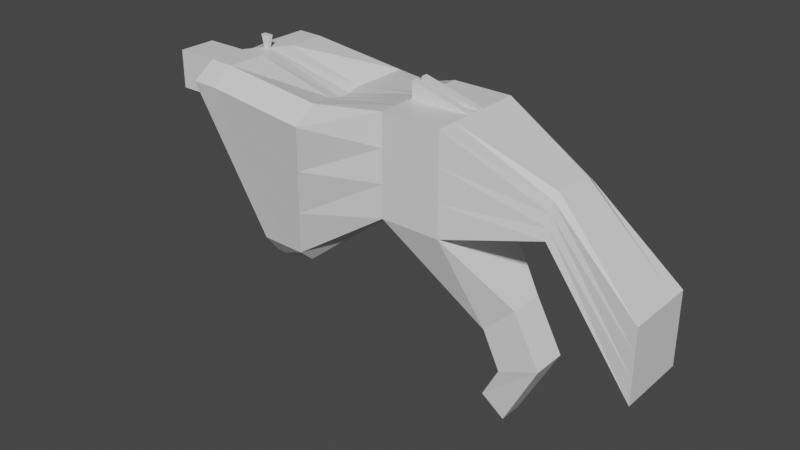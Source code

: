 # Source: AiC_AR.blend  (saved by Blender 2.82.7; exported with 4.5.12 LTS)
import bpy
from mathutils import Matrix  # noqa: F401  (used for matrix-valued properties, if any)

bpy.ops.wm.read_factory_settings(use_empty=True)
scene = bpy.context.scene
scene.name = 'Scene'

# ---- collections
col_collection = bpy.data.collections.new('Collection'); scene.collection.children.link(col_collection)

# ---- materials (node trees are filled in below, after node groups)
mat_material = bpy.data.materials.new('Material')
mat_material.alpha_threshold = 0.0
mat_material.use_transparent_shadow = False
mat_material.line_color = (0.0, 0.0, 0.0, 1.0)

# ---- material node trees
mat_material.use_nodes = True; mat_material.node_tree.nodes.clear()
_N = mat_material.node_tree.nodes; _L = mat_material.node_tree.links
n0 = _N.new('ShaderNodeOutputMaterial'); n0.name = 'Material Output'; n0.location = (300, 300)
n1 = _N.new('ShaderNodeBsdfPrincipled'); n1.name = 'Principled BSDF'; n1.location = (10, 300)
n1.distribution = 'GGX'
n1.subsurface_method = 'BURLEY'
n1.inputs[2].default_value = 0.4
n1.inputs[3].default_value = 1.45
n1.inputs[27].default_value = (0.0, 0.0, 0.0, 1.0)
n1.inputs[28].default_value = 1.0
_L.new(n1.outputs[0], n0.inputs[0])
n0.is_active_output = True

# ---- world
world_world = bpy.data.worlds.new('World'); scene.world = world_world
world_world.use_nodes = True; world_world.node_tree.nodes.clear()
_N = world_world.node_tree.nodes; _L = world_world.node_tree.links
n0 = _N.new('ShaderNodeOutputWorld'); n0.name = 'World Output'; n0.location = (300, 300)
n1 = _N.new('ShaderNodeBackground'); n1.name = 'Background'; n1.location = (10, 300)
n1.inputs[0].default_value = (0.05088, 0.05088, 0.05088, 1.0)
_L.new(n1.outputs[0], n0.inputs[0])
n0.is_active_output = True
world_world.color = (0.05088, 0.05088, 0.05088)
world_world.use_sun_shadow = False
world_world.sun_shadow_jitter_overblur = 0.0

# ---- meshes
me_cube = bpy.data.meshes.new('Cube')
me_cube.from_pydata([(-0.1802, 0.08474, 0.2043), (-0.2124, 0.05163, 0.06045), (-0.1802, -0.08321, 0.2088), (-0.2124, -0.05277, 0.0595), (-0.3125, 0.08474, 0.2168), (-0.2599, 0.05163, 0.06139), (-0.3125, -0.08321, 0.2214), (-0.2599, -0.05277, 0.06045), (-0.3506, 0.0204, 0.2166), (-0.3506, 0.0204, 0.1758), (-0.3506, -0.0204, 0.2166), (-0.3506, -0.0204, 0.1758), (-0.4056, 0.0204, 0.2166), (-0.4056, 0.0204, 0.1758), (-0.4056, -0.0204, 0.2166), (-0.4056, -0.0204, 0.1758), (-0.1079, 0.05134, 0.2323), (-0.1079, 0.05134, 0.1296), (-0.1079, -0.05134, 0.2323), (-0.1079, -0.05134, 0.1296), (-0.04532, 0.05134, 0.2323), (-0.04532, 0.05134, 0.1296), (-0.04532, -0.05134, 0.2323), (-0.04532, -0.05134, 0.1296), (0.05493, 0.02994, 0.1877), (0.05286, 0.03512, 0.1544), (0.05493, -0.02925, 0.1893), (0.05286, -0.03495, 0.1544), (0.1439, 0.03784, 0.1104), (0.1439, 0.03784, 0.03472), (0.1439, -0.03784, 0.1104), (0.1439, -0.03784, 0.03472), (-0.01587, 0.0185, 0.03373), (-0.01587, -0.0185, 0.03373), (0.016, 0.0185, 0.06564), (0.016, -0.0185, 0.06564), (0.002209, 0.0185, -0.003747), (0.002209, -0.0185, -0.003747), (0.04413, 0.0185, 0.01291), (0.04413, -0.0185, 0.01291), (-0.01884, 0.01251, -0.041), (-0.01884, -0.01251, -0.041), (0.005679, 0.01251, -0.05915), (0.005679, -0.01251, -0.05915), (-0.2599, 0.0372, 0.04052), (-0.2599, 0.01234, 0.04052), (-0.2599, -0.01253, 0.04052), (-0.2599, -0.03739, 0.04052), (-0.1802, 0.06, 0.2241), (-0.198, 0.02, 0.214), (-0.198, -0.02, 0.214), (-0.1802, -0.06, 0.2241), (-0.3125, -0.06, 0.2367), (-0.3125, -0.02, 0.2367), (-0.3125, 0.02, 0.2367), (-0.3125, 0.06, 0.2367), (-0.2124, -0.03739, 0.04589), (-0.2124, -0.01253, 0.04589), (-0.2124, 0.01234, 0.04589), (-0.2124, 0.0372, 0.04589), (-0.3506, 0.01224, 0.1758), (-0.3506, 0.00408, 0.1758), (-0.3506, -0.00408, 0.1758), (-0.3506, -0.01224, 0.1758), (-0.3506, -0.01224, 0.2166), (-0.3506, -0.00408, 0.2166), (-0.3506, 0.00408, 0.2166), (-0.3506, 0.01224, 0.2166), (-0.4056, 0.01224, 0.1758), (-0.4056, 0.00408, 0.1758), (-0.4056, -0.00408, 0.1758), (-0.4056, -0.01224, 0.1758), (-0.4056, -0.01224, 0.2166), (-0.4056, -0.00408, 0.2166), (-0.4056, 0.00408, 0.2166), (-0.4056, 0.01224, 0.2166), (-0.1079, 0.0308, 0.2323), (-0.1079, 0.01027, 0.2323), (-0.1079, -0.01027, 0.2323), (-0.1079, -0.0308, 0.2323), (-0.1079, -0.0308, 0.1296), (-0.1079, -0.01027, 0.1296), (-0.1079, 0.01027, 0.1296), (-0.1079, 0.0308, 0.1296), (-0.04532, 0.0308, 0.2323), (-0.04532, 0.01027, 0.2323), (-0.04532, -0.01027, 0.2323), (-0.04532, -0.0308, 0.2323), (-0.04532, -0.0308, 0.1296), (-0.04532, -0.01027, 0.1296), (-0.04532, 0.01027, 0.1296), (-0.04532, 0.0308, 0.1296), (0.05493, 0.0211, 0.1944), (0.05493, 0.00709, 0.1944), (0.05493, -0.006922, 0.1944), (0.05493, -0.02093, 0.1944), (0.05286, -0.02093, 0.1544), (0.05286, -0.006922, 0.1544), (0.05286, 0.00709, 0.1544), (0.05286, 0.0211, 0.1544), (0.1439, 0.02271, 0.1104), (0.1439, 0.007569, 0.1104), (0.1439, -0.007569, 0.1104), (0.1439, -0.02271, 0.1104), (0.1439, -0.02271, 0.03472), (0.1439, -0.007569, 0.03472), (0.1439, 0.007569, 0.03472), (0.1439, 0.02271, 0.03472), (-0.01587, -0.0111, 0.03373), (-0.01587, -0.0037, 0.03373), (-0.01587, 0.0037, 0.03373), (-0.01587, 0.0111, 0.03373), (0.016, -0.0111, 0.06564), (0.016, -0.0037, 0.06564), (0.016, 0.0037, 0.06564), (0.016, 0.0111, 0.06564), (0.002209, -0.0111, -0.003747), (0.002209, -0.0037, -0.003747), (0.002209, 0.0037, -0.003747), (0.002209, 0.0111, -0.003747), (0.04413, -0.0111, 0.01291), (0.04413, -0.0037, 0.01291), (0.04413, 0.0037, 0.01291), (0.04413, 0.0111, 0.01291), (-0.01884, -0.007507, -0.041), (-0.01884, -0.002502, -0.041), (-0.01884, 0.002502, -0.041), (-0.01884, 0.007507, -0.041), (0.005679, -0.007507, -0.05915), (0.005679, -0.002502, -0.05915), (0.005679, 0.002502, -0.05915), (0.005679, 0.007507, -0.05915), (-0.249, 0.05163, 0.06118), (-0.2861, -0.08321, 0.2211), (-0.249, -0.05277, 0.06023), (-0.2861, 0.08474, 0.2165), (-0.249, 0.0372, 0.0403), (-0.249, 0.01234, 0.0403), (-0.249, -0.01253, 0.0403), (-0.249, -0.03739, 0.0403), (-0.2861, 0.06, 0.2363), (-0.2861, 0.02, 0.2363), (-0.2861, -0.02, 0.2363), (-0.2861, -0.06, 0.2363), (-0.2599, 0.004048, 0.04052), (-0.2599, -0.00424, 0.04052), (-0.198, 0.006667, 0.2108), (-0.198, -0.006667, 0.2108), (-0.3022, -0.001447, 0.2365), (-0.3022, 0.001446, 0.2365), (-0.2124, -0.00424, 0.04589), (-0.2124, 0.004048, 0.04589), (-0.3506, 0.00136, 0.1758), (-0.3506, -0.00136, 0.1758), (-0.3506, -0.00136, 0.2166), (-0.3506, 0.00136, 0.2166), (-0.4056, 0.00136, 0.1758), (-0.4056, -0.00136, 0.1758), (-0.4056, -0.00136, 0.2166), (-0.4056, 0.00136, 0.2166), (-0.1079, 0.003423, 0.2323), (-0.1079, -0.003423, 0.2323), (-0.1079, -0.003423, 0.1296), (-0.1079, 0.003423, 0.1296), (-0.04532, 0.003423, 0.2323), (-0.04532, -0.003423, 0.2323), (-0.04532, -0.003423, 0.1296), (-0.04532, 0.003423, 0.1296), (0.05493, 0.002419, 0.1944), (0.05493, -0.002251, 0.1944), (0.05286, -0.002251, 0.1544), (0.05286, 0.002419, 0.1544), (0.1439, 0.002523, 0.1104), (0.1439, -0.002523, 0.1104), (0.1439, -0.002523, 0.03472), (0.1439, 0.002523, 0.03472), (-0.01587, -0.001233, 0.03373), (-0.01587, 0.001233, 0.03373), (0.016, -0.001233, 0.06564), (0.016, 0.001233, 0.06564), (0.002209, -0.001233, -0.003747), (0.002209, 0.001233, -0.003747), (0.04413, -0.001233, 0.01291), (0.04413, 0.001233, 0.01291), (-0.01884, -0.0008341, -0.041), (-0.01884, 0.0008341, -0.041), (0.005679, -0.0008341, -0.05915), (0.005679, 0.0008341, -0.05915), (-0.2964, 0.001446, 0.2365), (-0.2964, -0.001447, 0.2365), (-0.249, 0.004048, 0.0403), (-0.249, -0.00424, 0.0403), (-0.3042, -0.002561, 0.2498), (-0.3042, 0.002561, 0.2498), (-0.294, 0.002561, 0.2497), (-0.294, -0.002561, 0.2497), (-0.1079, -0.003423, 0.2491), (-0.1079, -0.01027, 0.2491), (-0.1079, 0.01027, 0.2491), (-0.1079, 0.003423, 0.2491), (-0.1909, 0.0737, 0.1563), (-0.2017, 0.06266, 0.1084), (-0.2774, -0.06291, 0.1141), (-0.2949, -0.07306, 0.1678), (-0.1909, -0.07306, 0.1591), (-0.2017, -0.06291, 0.1093), (-0.2949, 0.0737, 0.165), (-0.2774, 0.06266, 0.1132), (-0.3506, -0.0204, 0.1894), (-0.3506, -0.0204, 0.203), (-0.3506, 0.0204, 0.203), (-0.3506, 0.0204, 0.1894), (-0.4056, -0.0204, 0.1894), (-0.4056, -0.0204, 0.203), (-0.4056, 0.0204, 0.203), (-0.4056, 0.0204, 0.1894), (-0.1079, 0.05134, 0.198), (-0.1079, 0.05134, 0.1638), (-0.1079, -0.05134, 0.198), (-0.1079, -0.05134, 0.1638), (-0.04532, 0.05134, 0.198), (-0.04532, 0.05134, 0.1638), (-0.04532, -0.05134, 0.198), (-0.04532, -0.05134, 0.1638), (0.05424, 0.03166, 0.1766), (0.05355, 0.03339, 0.1655), (0.05424, -0.03115, 0.1776), (0.05355, -0.03305, 0.166), (0.1439, 0.03784, 0.08518), (0.1439, 0.03784, 0.05995), (0.1439, -0.03784, 0.08518), (0.1439, -0.03784, 0.05995), (0.1439, 0.02271, 0.08518), (0.1439, 0.02271, 0.05995), (0.1439, 0.007569, 0.08518), (0.1439, 0.007569, 0.05995), (0.1439, -0.007569, 0.08518), (0.1439, -0.007569, 0.05995), (0.1439, -0.02271, 0.08518), (0.1439, -0.02271, 0.05995), (-0.4056, -0.01224, 0.203), (-0.4056, -0.01224, 0.1894), (-0.4056, -0.00408, 0.203), (-0.4056, -0.00408, 0.1894), (-0.4056, 0.00408, 0.203), (-0.4056, 0.00408, 0.1894), (-0.4056, 0.01224, 0.203), (-0.4056, 0.01224, 0.1894), (-0.2737, 0.0737, 0.1647), (-0.2613, 0.06266, 0.1129), (-0.2737, -0.07306, 0.1674), (-0.2613, -0.06291, 0.1138), (-0.4056, -0.00136, 0.203), (-0.4056, -0.00136, 0.1894), (-0.4056, 0.00136, 0.203), (-0.4056, 0.00136, 0.1894), (0.1439, 0.002523, 0.08518), (0.1439, 0.002523, 0.05995), (0.1439, -0.002523, 0.08518), (0.1439, -0.002523, 0.05995), (-0.267, -0.01224, 0.203), (-0.267, -0.01224, 0.1894), (-0.267, -0.00408, 0.203), (-0.267, -0.00408, 0.1894), (-0.267, 0.00408, 0.203), (-0.267, 0.00408, 0.1894), (-0.267, 0.01224, 0.203), (-0.267, 0.01224, 0.1894), (-0.267, -0.00136, 0.203), (-0.267, -0.00136, 0.1894), (-0.267, 0.00136, 0.203), (-0.267, 0.00136, 0.1894)], [], [(143, 52, 6, 133), (250, 133, 6, 203), (47, 7, 11, 63), (139, 56, 3, 134), (205, 3, 19, 219), (248, 135, 0, 200), (67, 8, 12, 75), (55, 4, 8, 67), (207, 5, 9, 211), (203, 6, 10, 209), (246, 75, 12, 214), (209, 10, 14, 213), (211, 9, 13, 215), (63, 11, 15, 71), (79, 18, 22, 87), (200, 0, 16, 216), (59, 1, 17, 83), (51, 2, 18, 79), (91, 21, 25, 99), (216, 16, 20, 220), (23, 19, 33, 35), (219, 19, 23, 223), (95, 26, 30, 103), (223, 23, 27, 227), (87, 22, 26, 95), (220, 20, 24, 224), (238, 103, 30, 230), (224, 24, 28, 228), (99, 25, 29, 107), (227, 27, 31, 231), (35, 33, 37, 39), (88, 23, 35, 112), (83, 17, 32, 111), (17, 21, 34, 32), (36, 38, 42, 40), (112, 35, 39, 120), (32, 34, 38, 36), (111, 32, 36, 119), (127, 40, 42, 131), (119, 36, 40, 127), (39, 37, 41, 43), (120, 39, 43, 128), (38, 123, 131, 42), (123, 122, 130, 131), (182, 121, 129, 186), (121, 120, 128, 129), (37, 116, 124, 41), (116, 117, 125, 124), (181, 118, 126, 185), (118, 119, 127, 126), (41, 124, 128, 43), (124, 125, 129, 128), (185, 126, 130, 187), (126, 127, 131, 130), (33, 108, 116, 37), (108, 109, 117, 116), (177, 110, 118, 181), (110, 111, 119, 118), (34, 115, 123, 38), (115, 114, 122, 123), (178, 113, 121, 182), (113, 112, 120, 121), (19, 80, 108, 33), (80, 81, 109, 108), (163, 82, 110, 177), (82, 83, 111, 110), (21, 91, 115, 34), (91, 90, 114, 115), (166, 89, 113, 178), (89, 88, 112, 113), (27, 96, 104, 31), (96, 97, 105, 104), (171, 98, 106, 175), (98, 99, 107, 106), (228, 28, 100, 232), (232, 100, 101, 234), (258, 173, 102, 236), (236, 102, 103, 238), (20, 84, 92, 24), (84, 85, 93, 92), (165, 86, 94, 169), (86, 87, 95, 94), (24, 92, 100, 28), (92, 93, 101, 100), (169, 94, 102, 173), (94, 95, 103, 102), (23, 88, 96, 27), (88, 89, 97, 96), (167, 90, 98, 171), (90, 91, 99, 98), (0, 48, 76, 16), (48, 49, 77, 76), (147, 50, 78, 161), (50, 51, 79, 78), (3, 56, 80, 19), (56, 57, 81, 80), (151, 58, 82, 163), (58, 59, 83, 82), (16, 76, 84, 20), (76, 77, 85, 84), (78, 86, 197), (78, 79, 87, 86), (9, 60, 68, 13), (60, 61, 69, 68), (153, 62, 70, 157), (62, 63, 71, 70), (213, 14, 72, 240), (240, 72, 73, 242), (254, 159, 74, 244), (244, 74, 75, 246), (6, 52, 64, 10), (52, 53, 65, 64), (149, 54, 66, 155), (54, 55, 67, 66), (10, 64, 72, 14), (64, 65, 73, 72), (155, 66, 74, 159), (66, 67, 75, 74), (132, 1, 59, 136), (136, 59, 58, 137), (191, 150, 57, 138), (138, 57, 56, 139), (5, 44, 60, 9), (44, 45, 61, 60), (145, 46, 62, 153), (46, 47, 63, 62), (135, 4, 55, 140), (140, 55, 54, 141), (189, 148, 53, 142), (142, 53, 52, 143), (50, 142, 143, 51), (147, 189, 142, 50), (48, 140, 141, 49), (0, 135, 140, 48), (46, 138, 139, 47), (145, 191, 138, 46), (44, 136, 137, 45), (5, 132, 136, 44), (206, 4, 135, 248), (47, 139, 134, 7), (204, 2, 133, 250), (51, 143, 133, 2), (45, 137, 190, 144), (144, 190, 191, 145), (49, 141, 188, 146), (146, 188, 189, 147), (141, 54, 149, 188), (189, 188, 194, 195), (45, 144, 152, 61), (144, 145, 153, 152), (137, 58, 151, 190), (190, 151, 150, 191), (65, 154, 158, 73), (154, 155, 159, 158), (53, 148, 154, 65), (148, 149, 155, 154), (242, 73, 158, 252), (252, 158, 159, 254), (61, 152, 156, 69), (152, 153, 157, 156), (165, 161, 196), (160, 161, 165, 164), (57, 150, 162, 81), (150, 151, 163, 162), (49, 146, 160, 77), (146, 147, 161, 160), (89, 166, 170, 97), (166, 167, 171, 170), (93, 168, 172, 101), (168, 169, 173, 172), (85, 164, 168, 93), (164, 165, 169, 168), (234, 101, 172, 256), (256, 172, 173, 258), (97, 170, 174, 105), (170, 171, 175, 174), (90, 167, 179, 114), (167, 166, 178, 179), (81, 162, 176, 109), (162, 163, 177, 176), (114, 179, 183, 122), (179, 178, 182, 183), (109, 176, 180, 117), (176, 177, 181, 180), (125, 184, 186, 129), (184, 185, 187, 186), (117, 180, 184, 125), (180, 181, 185, 184), (122, 183, 187, 130), (183, 182, 186, 187), (194, 193, 192, 195), (188, 149, 193, 194), (148, 189, 195, 192), (149, 148, 192, 193), (196, 197, 86, 165), (198, 199, 164, 85), (161, 78, 197, 196), (160, 164, 199), (85, 77, 198), (77, 160, 199, 198), (175, 257, 259, 174), (257, 256, 258, 259), (106, 235, 257, 175), (235, 234, 256, 257), (157, 253, 255, 156), (246, 247, 267, 266), (70, 243, 253, 157), (255, 253, 269, 271), (3, 205, 251, 134), (205, 204, 250, 251), (5, 207, 249, 132), (207, 206, 248, 249), (69, 245, 247, 68), (245, 255, 271, 265), (156, 255, 245, 69), (242, 252, 268, 262), (71, 241, 243, 70), (240, 242, 262, 260), (15, 212, 241, 71), (212, 213, 240, 241), (105, 237, 239, 104), (237, 236, 238, 239), (174, 259, 237, 105), (259, 258, 236, 237), (107, 233, 235, 106), (233, 232, 234, 235), (29, 229, 233, 107), (229, 228, 232, 233), (26, 226, 230, 30), (226, 227, 231, 230), (25, 225, 229, 29), (225, 224, 228, 229), (104, 239, 231, 31), (239, 238, 230, 231), (21, 221, 225, 25), (221, 220, 224, 225), (22, 222, 226, 26), (222, 223, 227, 226), (18, 218, 222, 22), (218, 219, 223, 222), (17, 217, 221, 21), (217, 216, 220, 221), (1, 201, 217, 17), (201, 200, 216, 217), (8, 210, 214, 12), (210, 211, 215, 214), (11, 208, 212, 15), (208, 209, 213, 212), (68, 247, 215, 13), (247, 246, 214, 215), (7, 202, 208, 11), (202, 203, 209, 208), (4, 206, 210, 8), (206, 207, 211, 210), (132, 249, 201, 1), (249, 248, 200, 201), (2, 204, 218, 18), (204, 205, 219, 218), (134, 251, 202, 7), (251, 250, 203, 202), (269, 268, 270, 271), (263, 262, 268, 269), (265, 264, 266, 267), (271, 270, 264, 265), (261, 260, 262, 263), (254, 244, 264, 270), (241, 240, 260, 261), (252, 254, 270, 268), (247, 245, 265, 267), (243, 241, 261, 263), (253, 243, 263, 269), (244, 246, 266, 264)])
_uv = me_cube.uv_layers.new(name='UVMap')
_uv.uv.foreach_set('vector', [0.8175, 0.7, 0.875, 0.7, 0.875, 0.75, 0.8175, 0.75, 0.5417, 0.9425, 0.625, 0.9425, 0.625, 1.0, 0.5417, 1.0, 0.125, 0.7, 0.125, 0.75, 0.125, 0.75, 0.125, 0.7, 0.1825, 0.7, 0.375, 0.7, 0.375, 0.75, 0.1825, 0.75, 0.4583, 0.75, 0.375, 0.75, 0.375, 0.75, 0.4583, 0.75, 0.5417, 0.3075, 0.625, 0.3075, 0.625, 0.5, 0.5417, 0.5, 0.875, 0.55, 0.875, 0.5, 0.875, 0.5, 0.875, 0.55, 0.875, 0.55, 0.875, 0.5, 0.875, 0.5, 0.875, 0.55, 0.4583, 0.25, 0.375, 0.25, 0.375, 0.25, 0.4583, 0.25, 0.5417, 1.0, 0.625, 1.0, 0.625, 1.0, 0.5417, 1.0, 0.5417, 0.2, 0.625, 0.2, 0.625, 0.25, 0.5417, 0.25, 0.5417, 1.0, 0.625, 1.0, 0.625, 1.0, 0.5417, 1.0, 0.4583, 0.25, 0.375, 0.25, 0.375, 0.25, 0.4583, 0.25, 0.125, 0.7, 0.125, 0.75, 0.125, 0.75, 0.125, 0.7, 0.625, 0.7, 0.625, 0.75, 0.625, 0.75, 0.625, 0.7, 0.5417, 0.5, 0.625, 0.5, 0.625, 0.5, 0.5417, 0.5, 0.375, 0.55, 0.375, 0.5, 0.375, 0.5, 0.375, 0.55, 0.625, 0.7, 0.625, 0.75, 0.625, 0.75, 0.625, 0.7, 0.375, 0.55, 0.375, 0.5, 0.375, 0.5, 0.375, 0.55, 0.5417, 0.5, 0.625, 0.5, 0.625, 0.5, 0.5417, 0.5, 0.375, 0.75, 0.375, 0.75, 0.375, 0.75, 0.375, 0.75, 0.4583, 0.75, 0.375, 0.75, 0.375, 0.75, 0.4583, 0.75, 0.625, 0.7, 0.625, 0.75, 0.625, 0.75, 0.625, 0.7, 0.4583, 0.75, 0.375, 0.75, 0.375, 0.75, 0.4583, 0.75, 0.625, 0.7, 0.625, 0.75, 0.625, 0.75, 0.625, 0.7, 0.5417, 0.5, 0.625, 0.5, 0.625, 0.5, 0.5417, 0.5, 0.5417, 0.7, 0.625, 0.7, 0.625, 0.75, 0.5417, 0.75, 0.5417, 0.5, 0.625, 0.5, 0.625, 0.5, 0.5417, 0.5, 0.375, 0.55, 0.375, 0.5, 0.375, 0.5, 0.375, 0.55, 0.4583, 0.75, 0.375, 0.75, 0.375, 0.75, 0.4583, 0.75, 0.375, 0.75, 0.375, 0.75, 0.375, 0.75, 0.375, 0.75, 0.375, 0.7, 0.375, 0.75, 0.375, 0.75, 0.375, 0.7, 0.375, 0.55, 0.375, 0.5, 0.375, 0.5, 0.375, 0.55, 0.375, 0.5, 0.375, 0.5, 0.375, 0.5, 0.375, 0.5, 0.375, 0.5, 0.375, 0.5, 0.375, 0.5, 0.375, 0.5, 0.375, 0.7, 0.375, 0.75, 0.375, 0.75, 0.375, 0.7, 0.375, 0.5, 0.375, 0.5, 0.375, 0.5, 0.375, 0.5, 0.375, 0.55, 0.375, 0.5, 0.375, 0.5, 0.375, 0.55, 0.375, 0.55, 0.375, 0.5, 0.375, 0.5, 0.375, 0.55, 0.375, 0.55, 0.375, 0.5, 0.375, 0.5, 0.375, 0.55, 0.375, 0.75, 0.375, 0.75, 0.375, 0.75, 0.375, 0.75, 0.375, 0.7, 0.375, 0.75, 0.375, 0.75, 0.375, 0.7, 0.375, 0.5, 0.375, 0.55, 0.375, 0.55, 0.375, 0.5, 0.375, 0.55, 0.375, 0.6, 0.375, 0.6, 0.375, 0.55, 0.375, 0.6333, 0.375, 0.65, 0.375, 0.65, 0.375, 0.6333, 0.375, 0.65, 0.375, 0.7, 0.375, 0.7, 0.375, 0.65, 0.375, 0.75, 0.375, 0.7, 0.375, 0.7, 0.375, 0.75, 0.375, 0.7, 0.375, 0.65, 0.375, 0.65, 0.375, 0.7, 0.375, 0.6167, 0.375, 0.6, 0.375, 0.6, 0.375, 0.6167, 0.375, 0.6, 0.375, 0.55, 0.375, 0.55, 0.375, 0.6, 0.375, 0.75, 0.375, 0.7, 0.375, 0.7, 0.375, 0.75, 0.375, 0.7, 0.375, 0.65, 0.375, 0.65, 0.375, 0.7, 0.375, 0.6167, 0.375, 0.6, 0.375, 0.6, 0.375, 0.6167, 0.375, 0.6, 0.375, 0.55, 0.375, 0.55, 0.375, 0.6, 0.375, 0.75, 0.375, 0.7, 0.375, 0.7, 0.375, 0.75, 0.375, 0.7, 0.375, 0.65, 0.375, 0.65, 0.375, 0.7, 0.375, 0.6167, 0.375, 0.6, 0.375, 0.6, 0.375, 0.6167, 0.375, 0.6, 0.375, 0.55, 0.375, 0.55, 0.375, 0.6, 0.375, 0.5, 0.375, 0.55, 0.375, 0.55, 0.375, 0.5, 0.375, 0.55, 0.375, 0.6, 0.375, 0.6, 0.375, 0.55, 0.375, 0.6333, 0.375, 0.65, 0.375, 0.65, 0.375, 0.6333, 0.375, 0.65, 0.375, 0.7, 0.375, 0.7, 0.375, 0.65, 0.375, 0.75, 0.375, 0.7, 0.375, 0.7, 0.375, 0.75, 0.375, 0.7, 0.375, 0.65, 0.375, 0.65, 0.375, 0.7, 0.375, 0.6167, 0.375, 0.6, 0.375, 0.6, 0.375, 0.6167, 0.375, 0.6, 0.375, 0.55, 0.375, 0.55, 0.375, 0.6, 0.375, 0.5, 0.375, 0.55, 0.375, 0.55, 0.375, 0.5, 0.375, 0.55, 0.375, 0.6, 0.375, 0.6, 0.375, 0.55, 0.375, 0.6333, 0.375, 0.65, 0.375, 0.65, 0.375, 0.6333, 0.375, 0.65, 0.375, 0.7, 0.375, 0.7, 0.375, 0.65, 0.375, 0.75, 0.375, 0.7, 0.375, 0.7, 0.375, 0.75, 0.375, 0.7, 0.375, 0.65, 0.375, 0.65, 0.375, 0.7, 0.375, 0.6167, 0.375, 0.6, 0.375, 0.6, 0.375, 0.6167, 0.375, 0.6, 0.375, 0.55, 0.375, 0.55, 0.375, 0.6, 0.5417, 0.5, 0.625, 0.5, 0.625, 0.55, 0.5417, 0.55, 0.5417, 0.55, 0.625, 0.55, 0.625, 0.6, 0.5417, 0.6, 0.5417, 0.6333, 0.625, 0.6333, 0.625, 0.65, 0.5417, 0.65, 0.5417, 0.65, 0.625, 0.65, 0.625, 0.7, 0.5417, 0.7, 0.625, 0.5, 0.625, 0.55, 0.625, 0.55, 0.625, 0.5, 0.625, 0.55, 0.625, 0.6, 0.625, 0.6, 0.625, 0.55, 0.625, 0.6333, 0.625, 0.65, 0.625, 0.65, 0.625, 0.6333, 0.625, 0.65, 0.625, 0.7, 0.625, 0.7, 0.625, 0.65, 0.625, 0.5, 0.625, 0.55, 0.625, 0.55, 0.625, 0.5, 0.625, 0.55, 0.625, 0.6, 0.625, 0.6, 0.625, 0.55, 0.625, 0.6333, 0.625, 0.65, 0.625, 0.65, 0.625, 0.6333, 0.625, 0.65, 0.625, 0.7, 0.625, 0.7, 0.625, 0.65, 0.375, 0.75, 0.375, 0.7, 0.375, 0.7, 0.375, 0.75, 0.375, 0.7, 0.375, 0.65, 0.375, 0.65, 0.375, 0.7, 0.375, 0.6167, 0.375, 0.6, 0.375, 0.6, 0.375, 0.6167, 0.375, 0.6, 0.375, 0.55, 0.375, 0.55, 0.375, 0.6, 0.625, 0.5, 0.625, 0.55, 0.625, 0.55, 0.625, 0.5, 0.625, 0.55, 0.625, 0.6, 0.625, 0.6, 0.625, 0.55, 0.625, 0.6333, 0.625, 0.65, 0.625, 0.65, 0.625, 0.6333, 0.625, 0.65, 0.625, 0.7, 0.625, 0.7, 0.625, 0.65, 0.375, 0.75, 0.375, 0.7, 0.375, 0.7, 0.375, 0.75, 0.375, 0.7, 0.375, 0.65, 0.375, 0.65, 0.375, 0.7, 0.375, 0.6167, 0.375, 0.6, 0.375, 0.6, 0.375, 0.6167, 0.375, 0.6, 0.375, 0.55, 0.375, 0.55, 0.375, 0.6, 0.625, 0.5, 0.625, 0.55, 0.625, 0.55, 0.625, 0.5, 0.625, 0.55, 0.625, 0.6, 0.625, 0.6, 0.625, 0.55, 0.625, 0.65, 0.625, 0.65, 0.625, 0.65, 0.625, 0.65, 0.625, 0.7, 0.625, 0.7, 0.625, 0.65, 0.125, 0.5, 0.125, 0.55, 0.125, 0.55, 0.125, 0.5, 0.125, 0.55, 0.125, 0.6, 0.125, 0.6, 0.125, 0.55, 0.125, 0.6333, 0.125, 0.65, 0.125, 0.65, 0.125, 0.6333, 0.125, 0.65, 0.125, 0.7, 0.125, 0.7, 0.125, 0.65, 0.5417, 0.0, 0.625, 0.0, 0.625, 0.05, 0.5417, 0.05, 0.5417, 0.05, 0.625, 0.05, 0.625, 0.1, 0.5417, 0.1, 0.5417, 0.1333, 0.625, 0.1333, 0.625, 0.15, 0.5417, 0.15, 0.5417, 0.15, 0.625, 0.15, 0.625, 0.2, 0.5417, 0.2, 0.875, 0.75, 0.875, 0.7, 0.875, 0.7, 0.875, 0.75, 0.875, 0.7, 0.875, 0.65, 0.875, 0.65, 0.875, 0.7, 0.875, 0.6167, 0.875, 0.6, 0.875, 0.6, 0.875, 0.6167, 0.875, 0.6, 0.875, 0.55, 0.875, 0.55, 0.875, 0.6, 0.875, 0.75, 0.875, 0.7, 0.875, 0.7, 0.875, 0.75, 0.875, 0.7, 0.875, 0.65, 0.875, 0.65, 0.875, 0.7, 0.875, 0.6167, 0.875, 0.6, 0.875, 0.6, 0.875, 0.6167, 0.875, 0.6, 0.875, 0.55, 0.875, 0.55, 0.875, 0.6, 0.1825, 0.5, 0.375, 0.5, 0.375, 0.55, 0.1825, 0.55, 0.1825, 0.55, 0.375, 0.55, 0.375, 0.6, 0.1825, 0.6, 0.1825, 0.6333, 0.375, 0.6333, 0.375, 0.65, 0.1825, 0.65, 0.1825, 0.65, 0.375, 0.65, 0.375, 0.7, 0.1825, 0.7, 0.125, 0.5, 0.125, 0.55, 0.125, 0.55, 0.125, 0.5, 0.125, 0.55, 0.125, 0.6, 0.125, 0.6, 0.125, 0.55, 0.125, 0.6333, 0.125, 0.65, 0.125, 0.65, 0.125, 0.6333, 0.125, 0.65, 0.125, 0.7, 0.125, 0.7, 0.125, 0.65, 0.8175, 0.5, 0.875, 0.5, 0.875, 0.55, 0.8175, 0.55, 0.8175, 0.55, 0.875, 0.55, 0.875, 0.6, 0.8175, 0.6, 0.8175, 0.6333, 0.875, 0.6333, 0.875, 0.65, 0.8175, 0.65, 0.8175, 0.65, 0.875, 0.65, 0.875, 0.7, 0.8175, 0.7, 0.625, 0.65, 0.8175, 0.65, 0.8175, 0.7, 0.625, 0.7, 0.625, 0.6333, 0.8175, 0.6333, 0.8175, 0.65, 0.625, 0.65, 0.625, 0.55, 0.8175, 0.55, 0.8175, 0.6, 0.625, 0.6, 0.625, 0.5, 0.8175, 0.5, 0.8175, 0.55, 0.625, 0.55, 0.125, 0.65, 0.1825, 0.65, 0.1825, 0.7, 0.125, 0.7, 0.125, 0.6333, 0.1825, 0.6333, 0.1825, 0.65, 0.125, 0.65, 0.125, 0.55, 0.1825, 0.55, 0.1825, 0.6, 0.125, 0.6, 0.125, 0.5, 0.1825, 0.5, 0.1825, 0.55, 0.125, 0.55, 0.5417, 0.25, 0.625, 0.25, 0.625, 0.3075, 0.5417, 0.3075, 0.125, 0.7, 0.1825, 0.7, 0.1825, 0.75, 0.125, 0.75, 0.5417, 0.75, 0.625, 0.75, 0.625, 0.9425, 0.5417, 0.9425, 0.625, 0.7, 0.8175, 0.7, 0.8175, 0.75, 0.625, 0.75, 0.125, 0.6, 0.1825, 0.6, 0.1825, 0.6167, 0.125, 0.6167, 0.125, 0.6167, 0.1825, 0.6167, 0.1825, 0.6333, 0.125, 0.6333, 0.625, 0.6, 0.8175, 0.6, 0.8175, 0.6167, 0.625, 0.6167, 0.625, 0.6167, 0.8175, 0.6167, 0.8175, 0.6333, 0.625, 0.6333, 0.8175, 0.6, 0.875, 0.6, 0.875, 0.6167, 0.8175, 0.6167, 0.8175, 0.6333, 0.8175, 0.6167, 0.8175, 0.6167, 0.8175, 0.6333, 0.125, 0.6, 0.125, 0.6167, 0.125, 0.6167, 0.125, 0.6, 0.125, 0.6167, 0.125, 0.6333, 0.125, 0.6333, 0.125, 0.6167, 0.1825, 0.6, 0.375, 0.6, 0.375, 0.6167, 0.1825, 0.6167, 0.1825, 0.6167, 0.375, 0.6167, 0.375, 0.6333, 0.1825, 0.6333, 0.875, 0.65, 0.875, 0.6333, 0.875, 0.6333, 0.875, 0.65, 0.875, 0.6333, 0.875, 0.6167, 0.875, 0.6167, 0.875, 0.6333, 0.875, 0.65, 0.875, 0.6333, 0.875, 0.6333, 0.875, 0.65, 0.875, 0.6333, 0.875, 0.6167, 0.875, 0.6167, 0.875, 0.6333, 0.5417, 0.1, 0.625, 0.1, 0.625, 0.1167, 0.5417, 0.1167, 0.5417, 0.1167, 0.625, 0.1167, 0.625, 0.1333, 0.5417, 0.1333, 0.125, 0.6, 0.125, 0.6167, 0.125, 0.6167, 0.125, 0.6, 0.125, 0.6167, 0.125, 0.6333, 0.125, 0.6333, 0.125, 0.6167, 0.625, 0.6333, 0.625, 0.6333, 0.625, 0.6333, 0.625, 0.6167, 0.625, 0.6333, 0.625, 0.6333, 0.625, 0.6167, 0.375, 0.65, 0.375, 0.6333, 0.375, 0.6333, 0.375, 0.65, 0.375, 0.6333, 0.375, 0.6167, 0.375, 0.6167, 0.375, 0.6333, 0.625, 0.6, 0.625, 0.6167, 0.625, 0.6167, 0.625, 0.6, 0.625, 0.6167, 0.625, 0.6333, 0.625, 0.6333, 0.625, 0.6167, 0.375, 0.65, 0.375, 0.6333, 0.375, 0.6333, 0.375, 0.65, 0.375, 0.6333, 0.375, 0.6167, 0.375, 0.6167, 0.375, 0.6333, 0.625, 0.6, 0.625, 0.6167, 0.625, 0.6167, 0.625, 0.6, 0.625, 0.6167, 0.625, 0.6333, 0.625, 0.6333, 0.625, 0.6167, 0.625, 0.6, 0.625, 0.6167, 0.625, 0.6167, 0.625, 0.6, 0.625, 0.6167, 0.625, 0.6333, 0.625, 0.6333, 0.625, 0.6167, 0.5417, 0.6, 0.625, 0.6, 0.625, 0.6167, 0.5417, 0.6167, 0.5417, 0.6167, 0.625, 0.6167, 0.625, 0.6333, 0.5417, 0.6333, 0.375, 0.65, 0.375, 0.6333, 0.375, 0.6333, 0.375, 0.65, 0.375, 0.6333, 0.375, 0.6167, 0.375, 0.6167, 0.375, 0.6333, 0.375, 0.6, 0.375, 0.6167, 0.375, 0.6167, 0.375, 0.6, 0.375, 0.6167, 0.375, 0.6333, 0.375, 0.6333, 0.375, 0.6167, 0.375, 0.65, 0.375, 0.6333, 0.375, 0.6333, 0.375, 0.65, 0.375, 0.6333, 0.375, 0.6167, 0.375, 0.6167, 0.375, 0.6333, 0.375, 0.6, 0.375, 0.6167, 0.375, 0.6167, 0.375, 0.6, 0.375, 0.6167, 0.375, 0.6333, 0.375, 0.6333, 0.375, 0.6167, 0.375, 0.65, 0.375, 0.6333, 0.375, 0.6333, 0.375, 0.65, 0.375, 0.6333, 0.375, 0.6167, 0.375, 0.6167, 0.375, 0.6333, 0.375, 0.65, 0.375, 0.6333, 0.375, 0.6333, 0.375, 0.65, 0.375, 0.6333, 0.375, 0.6167, 0.375, 0.6167, 0.375, 0.6333, 0.375, 0.65, 0.375, 0.6333, 0.375, 0.6333, 0.375, 0.65, 0.375, 0.6333, 0.375, 0.6167, 0.375, 0.6167, 0.375, 0.6333, 0.375, 0.6, 0.375, 0.6167, 0.375, 0.6167, 0.375, 0.6, 0.375, 0.6167, 0.375, 0.6333, 0.375, 0.6333, 0.375, 0.6167, 0.8175, 0.6167, 0.875, 0.6167, 0.875, 0.6333, 0.8175, 0.6333, 0.8175, 0.6167, 0.875, 0.6167, 0.875, 0.6167, 0.8175, 0.6167, 0.875, 0.6333, 0.8175, 0.6333, 0.8175, 0.6333, 0.875, 0.6333, 0.875, 0.6167, 0.875, 0.6333, 0.875, 0.6333, 0.875, 0.6167, 0.625, 0.6333, 0.625, 0.65, 0.625, 0.65, 0.625, 0.6333, 0.625, 0.6, 0.625, 0.6167, 0.625, 0.6167, 0.625, 0.6, 0.625, 0.6333, 0.625, 0.65, 0.625, 0.65, 0.625, 0.6333, 0.625, 0.6167, 0.625, 0.6167, 0.625, 0.6167, 0.625, 0.6, 0.625, 0.6, 0.625, 0.6, 0.625, 0.6, 0.625, 0.6167, 0.625, 0.6167, 0.625, 0.6, 0.375, 0.6167, 0.4583, 0.6167, 0.4583, 0.6333, 0.375, 0.6333, 0.4583, 0.6167, 0.5417, 0.6167, 0.5417, 0.6333, 0.4583, 0.6333, 0.375, 0.6, 0.4583, 0.6, 0.4583, 0.6167, 0.375, 0.6167, 0.4583, 0.6, 0.5417, 0.6, 0.5417, 0.6167, 0.4583, 0.6167, 0.375, 0.1167, 0.4583, 0.1167, 0.4583, 0.1333, 0.375, 0.1333, 0.5417, 0.2, 0.4583, 0.2, 0.4583, 0.2, 0.5417, 0.2, 0.375, 0.1, 0.4583, 0.1, 0.4583, 0.1167, 0.375, 0.1167, 0.4583, 0.1333, 0.4583, 0.1167, 0.4583, 0.1167, 0.4583, 0.1333, 0.375, 0.75, 0.4583, 0.75, 0.4583, 0.9425, 0.375, 0.9425, 0.4583, 0.75, 0.5417, 0.75, 0.5417, 0.9425, 0.4583, 0.9425, 0.375, 0.25, 0.4583, 0.25, 0.4583, 0.3075, 0.375, 0.3075, 0.4583, 0.25, 0.5417, 0.25, 0.5417, 0.3075, 0.4583, 0.3075, 0.375, 0.15, 0.4583, 0.15, 0.4583, 0.2, 0.375, 0.2, 0.4583, 0.15, 0.4583, 0.1333, 0.4583, 0.1333, 0.4583, 0.15, 0.375, 0.1333, 0.4583, 0.1333, 0.4583, 0.15, 0.375, 0.15, 0.5417, 0.1, 0.5417, 0.1167, 0.5417, 0.1167, 0.5417, 0.1, 0.375, 0.05, 0.4583, 0.05, 0.4583, 0.1, 0.375, 0.1, 0.5417, 0.05, 0.5417, 0.1, 0.5417, 0.1, 0.5417, 0.05, 0.375, 0.0, 0.4583, 0.0, 0.4583, 0.05, 0.375, 0.05, 0.4583, 0.0, 0.5417, 0.0, 0.5417, 0.05, 0.4583, 0.05, 0.375, 0.65, 0.4583, 0.65, 0.4583, 0.7, 0.375, 0.7, 0.4583, 0.65, 0.5417, 0.65, 0.5417, 0.7, 0.4583, 0.7, 0.375, 0.6333, 0.4583, 0.6333, 0.4583, 0.65, 0.375, 0.65, 0.4583, 0.6333, 0.5417, 0.6333, 0.5417, 0.65, 0.4583, 0.65, 0.375, 0.55, 0.4583, 0.55, 0.4583, 0.6, 0.375, 0.6, 0.4583, 0.55, 0.5417, 0.55, 0.5417, 0.6, 0.4583, 0.6, 0.375, 0.5, 0.4583, 0.5, 0.4583, 0.55, 0.375, 0.55, 0.4583, 0.5, 0.5417, 0.5, 0.5417, 0.55, 0.4583, 0.55, 0.625, 0.75, 0.5417, 0.75, 0.5417, 0.75, 0.625, 0.75, 0.5417, 0.75, 0.4583, 0.75, 0.4583, 0.75, 0.5417, 0.75, 0.375, 0.5, 0.4583, 0.5, 0.4583, 0.5, 0.375, 0.5, 0.4583, 0.5, 0.5417, 0.5, 0.5417, 0.5, 0.4583, 0.5, 0.375, 0.7, 0.4583, 0.7, 0.4583, 0.75, 0.375, 0.75, 0.4583, 0.7, 0.5417, 0.7, 0.5417, 0.75, 0.4583, 0.75, 0.375, 0.5, 0.4583, 0.5, 0.4583, 0.5, 0.375, 0.5, 0.4583, 0.5, 0.5417, 0.5, 0.5417, 0.5, 0.4583, 0.5, 0.625, 0.75, 0.5417, 0.75, 0.5417, 0.75, 0.625, 0.75, 0.5417, 0.75, 0.4583, 0.75, 0.4583, 0.75, 0.5417, 0.75, 0.625, 0.75, 0.5417, 0.75, 0.5417, 0.75, 0.625, 0.75, 0.5417, 0.75, 0.4583, 0.75, 0.4583, 0.75, 0.5417, 0.75, 0.375, 0.5, 0.4583, 0.5, 0.4583, 0.5, 0.375, 0.5, 0.4583, 0.5, 0.5417, 0.5, 0.5417, 0.5, 0.4583, 0.5, 0.375, 0.5, 0.4583, 0.5, 0.4583, 0.5, 0.375, 0.5, 0.4583, 0.5, 0.5417, 0.5, 0.5417, 0.5, 0.4583, 0.5, 0.625, 0.25, 0.5417, 0.25, 0.5417, 0.25, 0.625, 0.25, 0.5417, 0.25, 0.4583, 0.25, 0.4583, 0.25, 0.5417, 0.25, 0.375, 1.0, 0.4583, 1.0, 0.4583, 1.0, 0.375, 1.0, 0.4583, 1.0, 0.5417, 1.0, 0.5417, 1.0, 0.4583, 1.0, 0.375, 0.2, 0.4583, 0.2, 0.4583, 0.25, 0.375, 0.25, 0.4583, 0.2, 0.5417, 0.2, 0.5417, 0.25, 0.4583, 0.25, 0.375, 1.0, 0.4583, 1.0, 0.4583, 1.0, 0.375, 1.0, 0.4583, 1.0, 0.5417, 1.0, 0.5417, 1.0, 0.4583, 1.0, 0.625, 0.25, 0.5417, 0.25, 0.5417, 0.25, 0.625, 0.25, 0.5417, 0.25, 0.4583, 0.25, 0.4583, 0.25, 0.5417, 0.25, 0.375, 0.3075, 0.4583, 0.3075, 0.4583, 0.5, 0.375, 0.5, 0.4583, 0.3075, 0.5417, 0.3075, 0.5417, 0.5, 0.4583, 0.5, 0.625, 0.75, 0.5417, 0.75, 0.5417, 0.75, 0.625, 0.75, 0.5417, 0.75, 0.4583, 0.75, 0.4583, 0.75, 0.5417, 0.75, 0.375, 0.9425, 0.4583, 0.9425, 0.4583, 1.0, 0.375, 1.0, 0.4583, 0.9425, 0.5417, 0.9425, 0.5417, 1.0, 0.4583, 1.0, 0.4583, 0.1167, 0.5417, 0.1167, 0.5417, 0.1333, 0.4583, 0.1333, 0.4583, 0.1, 0.5417, 0.1, 0.5417, 0.1167, 0.4583, 0.1167, 0.4583, 0.15, 0.5417, 0.15, 0.5417, 0.2, 0.4583, 0.2, 0.4583, 0.1333, 0.5417, 0.1333, 0.5417, 0.15, 0.4583, 0.15, 0.4583, 0.05, 0.5417, 0.05, 0.5417, 0.1, 0.4583, 0.1, 0.5417, 0.1333, 0.5417, 0.15, 0.5417, 0.15, 0.5417, 0.1333, 0.4583, 0.05, 0.5417, 0.05, 0.5417, 0.05, 0.4583, 0.05, 0.5417, 0.1167, 0.5417, 0.1333, 0.5417, 0.1333, 0.5417, 0.1167, 0.4583, 0.2, 0.4583, 0.15, 0.4583, 0.15, 0.4583, 0.2, 0.4583, 0.1, 0.4583, 0.05, 0.4583, 0.05, 0.4583, 0.1, 0.4583, 0.1167, 0.4583, 0.1, 0.4583, 0.1, 0.4583, 0.1167, 0.5417, 0.15, 0.5417, 0.2, 0.5417, 0.2, 0.5417, 0.15])
me_cube.materials.append(mat_material)
me_cube.use_remesh_preserve_volume = False
me_cube.use_remesh_preserve_attributes = False
me_cube.use_mirror_vertex_groups = False
me_cube.update()

# ---- objects
ob_cube = bpy.data.objects.new('Cube', me_cube)

# ---- transforms, parenting, visibility, modifiers, constraints
ob_cube.location = (0.0, 0.0, 0.0)
ob_cube.lock_rotations_4d = False
ob_cube.empty_display_type = 'ARROWS'
ob_cube.lineart.crease_threshold = 0.0

# ---- collection membership
col_collection.objects.link(ob_cube)

# ---- scene / render settings (as saved in the file)
scene.frame_start = 1; scene.frame_end = 250; scene.frame_set(1)
scene.render.engine = 'BLENDER_EEVEE_NEXT'
scene.cycles.use_denoising = False
scene.cycles.samples = 128
scene.cycles.sampling_pattern = 'TABULATED_SOBOL'
scene.cycles.use_adaptive_sampling = False
scene.cycles.use_light_tree = False
scene.view_settings.view_transform = 'Filmic'
bpy.context.view_layer.update()

# ---- added for rendering (the .blend has no active camera and no usable light): camera, sun
cam_auto = bpy.data.cameras.new('AutoCamera')
cam_auto.lens = 50.0
cam_auto.sensor_width = 36.0
cam_auto.clip_end = 1000.0
ob_auto_camera = bpy.data.objects.new('AutoCamera', cam_auto)
scene.collection.objects.link(ob_auto_camera)
ob_auto_camera.location = (0.472814, -0.723598, 0.578237)
ob_auto_camera.rotation_euler = (1.09748, -7.21219e-08, 0.694738)
scene.camera = ob_auto_camera
light_auto_sun = bpy.data.lights.new('AutoSun', 'SUN')
light_auto_sun.energy = 3.0
light_auto_sun.angle = 0.0523599
ob_auto_sun = bpy.data.objects.new('AutoSun', light_auto_sun)
scene.collection.objects.link(ob_auto_sun)
ob_auto_sun.rotation_euler = (0.872665, 0.174533, 0.523599)
bpy.context.view_layer.update()
